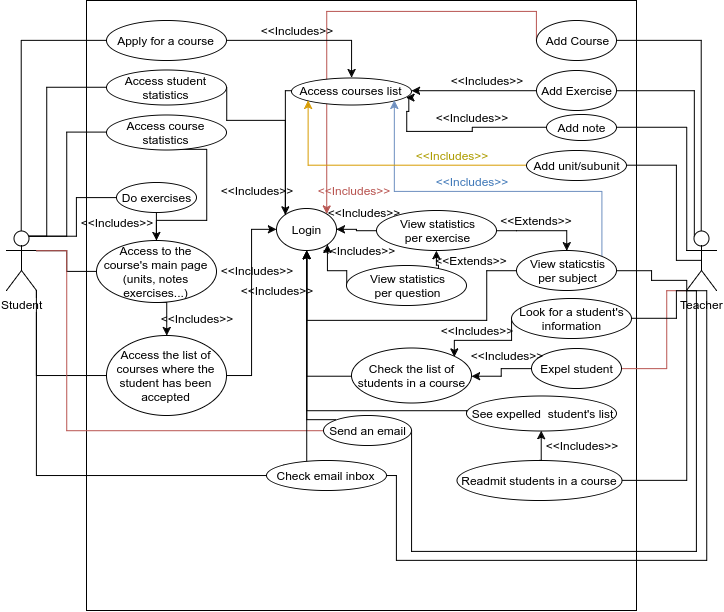

The diagram above was exported from draw.io. Its source (the exported page's mxGraphModel, read from the mxfile embedded in the PNG):
<mxGraphModel dx="557" dy="1376" grid="1" gridSize="10" guides="1" tooltips="1" connect="1" arrows="0" fold="1" page="1" pageScale="1" pageWidth="850" pageHeight="1100" background="#ffffff" math="0" shadow="0">
  <root>
    <mxCell id="0" />
    <mxCell id="1" parent="0" />
    <mxCell id="2" value="" style="whiteSpace=wrap;html=1;strokeColor=#000000;" parent="1" vertex="1">
      <mxGeometry x="160" y="-20" width="550" height="610" as="geometry" />
    </mxCell>
    <mxCell id="77" style="edgeStyle=orthogonalEdgeStyle;rounded=0;html=1;exitX=0.5;exitY=0;exitPerimeter=0;entryX=0;entryY=0.5;jettySize=auto;orthogonalLoop=1;strokeColor=#000000;endArrow=none;endFill=0;" parent="1" source="3" target="51" edge="1">
      <mxGeometry relative="1" as="geometry" />
    </mxCell>
    <mxCell id="78" style="edgeStyle=orthogonalEdgeStyle;rounded=0;html=1;exitX=0.75;exitY=0.1;exitPerimeter=0;entryX=0;entryY=0.5;endArrow=none;endFill=0;jettySize=auto;orthogonalLoop=1;strokeColor=#000000;" parent="1" source="3" target="54" edge="1">
      <mxGeometry relative="1" as="geometry" />
    </mxCell>
    <mxCell id="109" style="edgeStyle=orthogonalEdgeStyle;rounded=0;html=1;exitX=1;exitY=0.3333333333333333;exitPerimeter=0;entryX=0;entryY=0.5;endArrow=none;endFill=0;jettySize=auto;orthogonalLoop=1;strokeColor=#000000;" parent="1" source="3" target="56" edge="1">
      <mxGeometry relative="1" as="geometry" />
    </mxCell>
    <mxCell id="110" style="edgeStyle=orthogonalEdgeStyle;rounded=0;html=1;exitX=1;exitY=1;exitPerimeter=0;entryX=0;entryY=0.5;endArrow=none;endFill=0;jettySize=auto;orthogonalLoop=1;strokeColor=#000000;" parent="1" source="3" target="55" edge="1">
      <mxGeometry relative="1" as="geometry" />
    </mxCell>
    <mxCell id="115" style="edgeStyle=orthogonalEdgeStyle;rounded=0;html=1;exitX=0.75;exitY=0.1;exitPerimeter=0;entryX=0;entryY=0.5;endArrow=none;endFill=0;jettySize=auto;orthogonalLoop=1;strokeColor=#000000;" edge="1" parent="1" source="3" target="111">
      <mxGeometry relative="1" as="geometry">
        <Array as="points">
          <mxPoint x="120" y="216" />
          <mxPoint x="120" y="67" />
        </Array>
      </mxGeometry>
    </mxCell>
    <mxCell id="116" style="edgeStyle=orthogonalEdgeStyle;rounded=0;html=1;exitX=0.75;exitY=0.1;exitPerimeter=0;entryX=0;entryY=0.5;endArrow=none;endFill=0;jettySize=auto;orthogonalLoop=1;strokeColor=#000000;" edge="1" parent="1" source="3" target="113">
      <mxGeometry relative="1" as="geometry">
        <Array as="points">
          <mxPoint x="140" y="216" />
          <mxPoint x="140" y="112" />
        </Array>
      </mxGeometry>
    </mxCell>
    <mxCell id="3" value="Student" style="shape=umlActor;verticalLabelPosition=bottom;labelBackgroundColor=#ffffff;verticalAlign=top;html=1;" parent="1" vertex="1">
      <mxGeometry x="80" y="210" width="30" height="60" as="geometry" />
    </mxCell>
    <mxCell id="81" style="edgeStyle=orthogonalEdgeStyle;rounded=0;html=1;exitX=0.5;exitY=0;exitPerimeter=0;entryX=1;entryY=0.5;endArrow=none;endFill=0;jettySize=auto;orthogonalLoop=1;strokeColor=#000000;" parent="1" source="5" target="11" edge="1">
      <mxGeometry relative="1" as="geometry">
        <Array as="points">
          <mxPoint x="775" y="20" />
        </Array>
      </mxGeometry>
    </mxCell>
    <mxCell id="82" style="edgeStyle=orthogonalEdgeStyle;rounded=0;html=1;exitX=0.25;exitY=0.1;exitPerimeter=0;entryX=1;entryY=0.5;endArrow=none;endFill=0;jettySize=auto;orthogonalLoop=1;strokeColor=#000000;" parent="1" source="5" target="13" edge="1">
      <mxGeometry relative="1" as="geometry">
        <Array as="points">
          <mxPoint x="767" y="71" />
        </Array>
      </mxGeometry>
    </mxCell>
    <mxCell id="83" style="edgeStyle=orthogonalEdgeStyle;rounded=0;html=1;exitX=0;exitY=0.3333333333333333;exitPerimeter=0;entryX=1;entryY=0.5;endArrow=none;endFill=0;jettySize=auto;orthogonalLoop=1;strokeColor=#000000;" parent="1" source="5" target="34" edge="1">
      <mxGeometry relative="1" as="geometry">
        <Array as="points">
          <mxPoint x="760" y="107" />
        </Array>
      </mxGeometry>
    </mxCell>
    <mxCell id="84" style="edgeStyle=orthogonalEdgeStyle;rounded=0;html=1;exitX=0.5;exitY=0.5;exitPerimeter=0;entryX=1;entryY=0.5;endArrow=none;endFill=0;jettySize=auto;orthogonalLoop=1;strokeColor=#000000;" parent="1" source="5" target="39" edge="1">
      <mxGeometry relative="1" as="geometry">
        <Array as="points">
          <mxPoint x="750" y="240" />
          <mxPoint x="750" y="145" />
        </Array>
      </mxGeometry>
    </mxCell>
    <mxCell id="85" style="edgeStyle=orthogonalEdgeStyle;rounded=0;html=1;exitX=0;exitY=1;exitPerimeter=0;entryX=1;entryY=0.5;endArrow=none;endFill=0;jettySize=auto;orthogonalLoop=1;strokeColor=#000000;" parent="1" source="5" target="25" edge="1">
      <mxGeometry relative="1" as="geometry">
        <Array as="points">
          <mxPoint x="760" y="260" />
          <mxPoint x="725" y="260" />
          <mxPoint x="725" y="251" />
        </Array>
      </mxGeometry>
    </mxCell>
    <mxCell id="5" value="Teacher" style="shape=umlActor;verticalLabelPosition=bottom;labelBackgroundColor=#ffffff;verticalAlign=top;html=1;" parent="1" vertex="1">
      <mxGeometry x="760" y="210" width="30" height="60" as="geometry" />
    </mxCell>
    <mxCell id="68" style="edgeStyle=orthogonalEdgeStyle;rounded=0;html=1;exitX=0;exitY=0.5;jettySize=auto;orthogonalLoop=1;fillColor=#f8cecc;strokeColor=#b85450;" parent="1" source="11" target="63" edge="1">
      <mxGeometry relative="1" as="geometry">
        <Array as="points">
          <mxPoint x="610" y="-9" />
          <mxPoint x="400" y="-9" />
        </Array>
      </mxGeometry>
    </mxCell>
    <mxCell id="11" value="Add Course" style="ellipse;whiteSpace=wrap;html=1;" parent="1" vertex="1">
      <mxGeometry x="610" width="80" height="40" as="geometry" />
    </mxCell>
    <mxCell id="23" style="edgeStyle=orthogonalEdgeStyle;rounded=0;html=1;exitX=0;exitY=0.5;entryX=1;entryY=0.5;jettySize=auto;orthogonalLoop=1;" parent="1" source="13" target="22" edge="1">
      <mxGeometry relative="1" as="geometry" />
    </mxCell>
    <mxCell id="13" value="Add Exercise" style="ellipse;whiteSpace=wrap;html=1;" parent="1" vertex="1">
      <mxGeometry x="610" y="50" width="80" height="40" as="geometry" />
    </mxCell>
    <mxCell id="16" style="edgeStyle=orthogonalEdgeStyle;rounded=0;html=1;exitX=0;exitY=0.5;entryX=1;entryY=0.5;jettySize=auto;orthogonalLoop=1;" parent="1" source="14" target="15" edge="1">
      <mxGeometry relative="1" as="geometry" />
    </mxCell>
    <mxCell id="88" style="edgeStyle=orthogonalEdgeStyle;rounded=0;html=1;exitX=1;exitY=0.5;endArrow=none;endFill=0;jettySize=auto;orthogonalLoop=1;strokeColor=#b85450;fillColor=#f8cecc;" parent="1" source="14" edge="1">
      <mxGeometry relative="1" as="geometry">
        <mxPoint x="759.9999999999998" y="270" as="targetPoint" />
        <Array as="points">
          <mxPoint x="740" y="348" />
          <mxPoint x="740" y="271" />
        </Array>
      </mxGeometry>
    </mxCell>
    <mxCell id="14" value="Expel student" style="ellipse;whiteSpace=wrap;html=1;" parent="1" vertex="1">
      <mxGeometry x="605" y="328" width="90" height="40" as="geometry" />
    </mxCell>
    <mxCell id="69" style="edgeStyle=orthogonalEdgeStyle;rounded=0;html=1;exitX=0;exitY=0.5;entryX=0.5;entryY=1;jettySize=auto;orthogonalLoop=1;" parent="1" source="15" target="63" edge="1">
      <mxGeometry relative="1" as="geometry" />
    </mxCell>
    <mxCell id="15" value="Check the list of students in a course" style="ellipse;whiteSpace=wrap;html=1;" parent="1" vertex="1">
      <mxGeometry x="425" y="328" width="120" height="55" as="geometry" />
    </mxCell>
    <mxCell id="17" value="&amp;lt;&amp;lt;Includes&amp;gt;&amp;gt;" style="text;html=1;strokeColor=none;fillColor=none;align=center;verticalAlign=middle;whiteSpace=wrap;" parent="1" vertex="1">
      <mxGeometry x="560" y="325" width="40" height="20" as="geometry" />
    </mxCell>
    <mxCell id="19" style="edgeStyle=orthogonalEdgeStyle;rounded=0;html=1;exitX=0;exitY=0.5;entryX=1;entryY=0;jettySize=auto;orthogonalLoop=1;" parent="1" source="18" target="15" edge="1">
      <mxGeometry relative="1" as="geometry">
        <Array as="points">
          <mxPoint x="585" y="320" />
          <mxPoint x="528" y="320" />
        </Array>
      </mxGeometry>
    </mxCell>
    <mxCell id="87" style="edgeStyle=orthogonalEdgeStyle;rounded=0;html=1;exitX=1;exitY=0.5;entryX=0;entryY=1;entryPerimeter=0;endArrow=none;endFill=0;jettySize=auto;orthogonalLoop=1;strokeColor=#000000;" parent="1" source="18" target="5" edge="1">
      <mxGeometry relative="1" as="geometry">
        <Array as="points">
          <mxPoint x="750" y="298" />
          <mxPoint x="750" y="271" />
        </Array>
      </mxGeometry>
    </mxCell>
    <mxCell id="18" value="Look for a student's&lt;div&gt;information&lt;/div&gt;" style="ellipse;whiteSpace=wrap;html=1;" parent="1" vertex="1">
      <mxGeometry x="585" y="278" width="120" height="40" as="geometry" />
    </mxCell>
    <mxCell id="20" value="&amp;lt;&amp;lt;Includes&amp;gt;&amp;gt;" style="text;html=1;strokeColor=none;fillColor=none;align=center;verticalAlign=middle;whiteSpace=wrap;" parent="1" vertex="1">
      <mxGeometry x="530" y="300" width="40" height="20" as="geometry" />
    </mxCell>
    <mxCell id="64" style="edgeStyle=orthogonalEdgeStyle;rounded=0;html=1;exitX=0;exitY=0.5;entryX=0;entryY=0;jettySize=auto;orthogonalLoop=1;" parent="1" source="22" target="63" edge="1">
      <mxGeometry relative="1" as="geometry">
        <Array as="points">
          <mxPoint x="359" y="71" />
        </Array>
      </mxGeometry>
    </mxCell>
    <mxCell id="22" value="Access courses list" style="ellipse;whiteSpace=wrap;html=1;" parent="1" vertex="1">
      <mxGeometry x="365" y="57" width="120" height="27" as="geometry" />
    </mxCell>
    <mxCell id="24" value="&amp;lt;&amp;lt;Includes&amp;gt;&amp;gt;" style="text;html=1;strokeColor=none;fillColor=none;align=center;verticalAlign=middle;whiteSpace=wrap;" parent="1" vertex="1">
      <mxGeometry x="540" y="50" width="40" height="20" as="geometry" />
    </mxCell>
    <mxCell id="99" style="edgeStyle=orthogonalEdgeStyle;rounded=0;html=1;exitX=1;exitY=0;entryX=1;entryY=1;endArrow=classic;endFill=1;jettySize=auto;orthogonalLoop=1;strokeColor=#6c8ebf;fillColor=#dae8fc;" parent="1" source="25" target="22" edge="1">
      <mxGeometry relative="1" as="geometry">
        <Array as="points">
          <mxPoint x="675" y="171" />
          <mxPoint x="468" y="171" />
        </Array>
      </mxGeometry>
    </mxCell>
    <mxCell id="108" style="edgeStyle=orthogonalEdgeStyle;rounded=0;html=1;exitX=0;exitY=0.5;entryX=0.5;entryY=1;endArrow=classic;endFill=1;jettySize=auto;orthogonalLoop=1;strokeColor=#000000;" parent="1" source="25" target="63" edge="1">
      <mxGeometry relative="1" as="geometry">
        <Array as="points">
          <mxPoint x="560" y="250" />
          <mxPoint x="560" y="300" />
          <mxPoint x="380" y="300" />
        </Array>
      </mxGeometry>
    </mxCell>
    <mxCell id="25" value="View staticstis&lt;div&gt;per subject&lt;/div&gt;" style="ellipse;whiteSpace=wrap;html=1;" parent="1" vertex="1">
      <mxGeometry x="590" y="230" width="100" height="40" as="geometry" />
    </mxCell>
    <mxCell id="30" style="edgeStyle=orthogonalEdgeStyle;rounded=0;html=1;exitX=1;exitY=0.5;entryX=0.5;entryY=0;jettySize=auto;orthogonalLoop=1;" parent="1" source="26" target="25" edge="1">
      <mxGeometry relative="1" as="geometry" />
    </mxCell>
    <mxCell id="66" style="edgeStyle=orthogonalEdgeStyle;rounded=0;html=1;exitX=0;exitY=0.5;entryX=1;entryY=0.5;jettySize=auto;orthogonalLoop=1;" parent="1" source="26" target="63" edge="1">
      <mxGeometry relative="1" as="geometry" />
    </mxCell>
    <mxCell id="26" value="View statistics&lt;div&gt;per exercise&lt;/div&gt;" style="ellipse;whiteSpace=wrap;html=1;" parent="1" vertex="1">
      <mxGeometry x="450" y="190" width="120" height="40" as="geometry" />
    </mxCell>
    <mxCell id="70" style="edgeStyle=orthogonalEdgeStyle;rounded=0;html=1;exitX=0;exitY=0.5;entryX=1;entryY=1;jettySize=auto;orthogonalLoop=1;" parent="1" source="29" target="63" edge="1">
      <mxGeometry relative="1" as="geometry">
        <Array as="points">
          <mxPoint x="420" y="250" />
          <mxPoint x="401" y="250" />
        </Array>
      </mxGeometry>
    </mxCell>
    <mxCell id="106" style="edgeStyle=orthogonalEdgeStyle;rounded=0;html=1;exitX=0.765;exitY=0.085;entryX=0.5;entryY=1;endArrow=classic;endFill=1;jettySize=auto;orthogonalLoop=1;strokeColor=#000000;exitPerimeter=0;" parent="1" source="29" target="26" edge="1">
      <mxGeometry relative="1" as="geometry">
        <Array as="points">
          <mxPoint x="512" y="245" />
          <mxPoint x="510" y="245" />
        </Array>
      </mxGeometry>
    </mxCell>
    <mxCell id="29" value="View statistics&lt;div&gt;per question&lt;/div&gt;" style="ellipse;whiteSpace=wrap;html=1;" parent="1" vertex="1">
      <mxGeometry x="420" y="245" width="120" height="40" as="geometry" />
    </mxCell>
    <mxCell id="32" value="&amp;lt;&amp;lt;Extends&amp;gt;&amp;gt;" style="text;html=1;strokeColor=none;fillColor=none;align=center;verticalAlign=middle;whiteSpace=wrap;" parent="1" vertex="1">
      <mxGeometry x="590" y="190" width="40" height="20" as="geometry" />
    </mxCell>
    <mxCell id="33" value="&amp;lt;&amp;lt;Extends&amp;gt;&amp;gt;" style="text;html=1;strokeColor=none;fillColor=none;align=center;verticalAlign=middle;whiteSpace=wrap;" parent="1" vertex="1">
      <mxGeometry x="525" y="230" width="40" height="20" as="geometry" />
    </mxCell>
    <mxCell id="105" style="edgeStyle=orthogonalEdgeStyle;rounded=0;html=1;exitX=0;exitY=0.5;endArrow=classic;endFill=1;jettySize=auto;orthogonalLoop=1;strokeColor=#000000;entryX=0.953;entryY=0.733;entryPerimeter=0;" parent="1" source="34" target="22" edge="1">
      <mxGeometry relative="1" as="geometry">
        <mxPoint x="470" y="90" as="targetPoint" />
        <Array as="points">
          <mxPoint x="546" y="107" />
          <mxPoint x="546" y="111" />
          <mxPoint x="480" y="111" />
          <mxPoint x="480" y="91" />
          <mxPoint x="482" y="91" />
          <mxPoint x="482" y="77" />
        </Array>
      </mxGeometry>
    </mxCell>
    <mxCell id="34" value="Add note" style="ellipse;whiteSpace=wrap;html=1;" parent="1" vertex="1">
      <mxGeometry x="620" y="94" width="70" height="26" as="geometry" />
    </mxCell>
    <mxCell id="36" value="&amp;lt;&amp;lt;Includes&amp;gt;&amp;gt;" style="text;html=1;strokeColor=none;fillColor=none;align=center;verticalAlign=middle;whiteSpace=wrap;" parent="1" vertex="1">
      <mxGeometry x="525" y="87" width="40" height="20" as="geometry" />
    </mxCell>
    <mxCell id="40" style="edgeStyle=orthogonalEdgeStyle;rounded=0;html=1;exitX=0;exitY=0.5;entryX=0;entryY=1;jettySize=auto;orthogonalLoop=1;fillColor=#ffcd28;strokeColor=#d79b00;gradientColor=#ffa500;" parent="1" source="39" target="22" edge="1">
      <mxGeometry relative="1" as="geometry" />
    </mxCell>
    <mxCell id="39" value="Add unit/subunit" style="ellipse;whiteSpace=wrap;html=1;" parent="1" vertex="1">
      <mxGeometry x="600" y="130" width="100" height="30" as="geometry" />
    </mxCell>
    <mxCell id="41" value="&lt;font color=&quot;#ad9c00&quot;&gt;&amp;lt;&amp;lt;Includes&amp;gt;&amp;gt;&lt;/font&gt;" style="text;html=1;strokeColor=none;fillColor=none;align=center;verticalAlign=middle;whiteSpace=wrap;" parent="1" vertex="1">
      <mxGeometry x="505" y="125" width="40" height="20" as="geometry" />
    </mxCell>
    <mxCell id="73" style="edgeStyle=orthogonalEdgeStyle;rounded=0;html=1;exitX=0;exitY=0;entryX=0.5;entryY=1;jettySize=auto;orthogonalLoop=1;" parent="1" source="42" target="63" edge="1">
      <mxGeometry relative="1" as="geometry">
        <Array as="points">
          <mxPoint x="380" y="400" />
        </Array>
      </mxGeometry>
    </mxCell>
    <mxCell id="91" style="edgeStyle=orthogonalEdgeStyle;rounded=0;html=1;exitX=0;exitY=0.5;entryX=1;entryY=0.3333333333333333;entryPerimeter=0;endArrow=none;endFill=0;jettySize=auto;orthogonalLoop=1;strokeColor=#b85450;fillColor=#f8cecc;" parent="1" source="42" target="3" edge="1">
      <mxGeometry relative="1" as="geometry">
        <Array as="points">
          <mxPoint x="140" y="411" />
          <mxPoint x="140" y="231" />
        </Array>
      </mxGeometry>
    </mxCell>
    <mxCell id="93" style="edgeStyle=orthogonalEdgeStyle;rounded=0;html=1;exitX=1;exitY=0.5;endArrow=none;endFill=0;jettySize=auto;orthogonalLoop=1;strokeColor=#000000;" parent="1" source="42" edge="1">
      <mxGeometry relative="1" as="geometry">
        <mxPoint x="759.9999999999998" y="270" as="targetPoint" />
        <Array as="points">
          <mxPoint x="485" y="531" />
          <mxPoint x="770" y="531" />
          <mxPoint x="770" y="271" />
        </Array>
      </mxGeometry>
    </mxCell>
    <mxCell id="42" value="Send an email" style="ellipse;whiteSpace=wrap;html=1;" parent="1" vertex="1">
      <mxGeometry x="397" y="395" width="88" height="30" as="geometry" />
    </mxCell>
    <mxCell id="74" style="edgeStyle=orthogonalEdgeStyle;rounded=0;html=1;exitX=1;exitY=1;entryX=0.5;entryY=1;jettySize=auto;orthogonalLoop=1;" parent="1" source="45" target="63" edge="1">
      <mxGeometry relative="1" as="geometry">
        <Array as="points">
          <mxPoint x="380" y="445" />
        </Array>
      </mxGeometry>
    </mxCell>
    <mxCell id="90" style="edgeStyle=orthogonalEdgeStyle;rounded=0;html=1;exitX=1;exitY=0.5;entryX=1;entryY=1;entryPerimeter=0;endArrow=none;endFill=0;jettySize=auto;orthogonalLoop=1;strokeColor=#000000;" parent="1" source="45" target="3" edge="1">
      <mxGeometry relative="1" as="geometry" />
    </mxCell>
    <mxCell id="92" style="edgeStyle=orthogonalEdgeStyle;rounded=0;html=1;exitX=0;exitY=0.5;entryX=0;entryY=1;entryPerimeter=0;endArrow=none;endFill=0;jettySize=auto;orthogonalLoop=1;strokeColor=#000000;" parent="1" source="45" target="5" edge="1">
      <mxGeometry relative="1" as="geometry">
        <Array as="points">
          <mxPoint x="470" y="455" />
          <mxPoint x="470" y="540" />
          <mxPoint x="780" y="540" />
          <mxPoint x="780" y="271" />
        </Array>
      </mxGeometry>
    </mxCell>
    <mxCell id="45" value="Check email inbox" style="ellipse;whiteSpace=wrap;html=1;direction=west;" parent="1" vertex="1">
      <mxGeometry x="340" y="440" width="120" height="30" as="geometry" />
    </mxCell>
    <mxCell id="71" style="edgeStyle=orthogonalEdgeStyle;rounded=0;html=1;exitX=0;exitY=0.5;entryX=0.5;entryY=1;jettySize=auto;orthogonalLoop=1;" parent="1" source="47" target="63" edge="1">
      <mxGeometry relative="1" as="geometry">
        <Array as="points">
          <mxPoint x="540" y="390" />
          <mxPoint x="380" y="390" />
        </Array>
      </mxGeometry>
    </mxCell>
    <mxCell id="47" value="See expelled &amp;nbsp;student's list" style="ellipse;whiteSpace=wrap;html=1;strokeColor=#000000;" parent="1" vertex="1">
      <mxGeometry x="540" y="375" width="150" height="35" as="geometry" />
    </mxCell>
    <mxCell id="49" style="edgeStyle=orthogonalEdgeStyle;rounded=0;html=1;exitX=0.5;exitY=0;entryX=0.5;entryY=1;jettySize=auto;orthogonalLoop=1;" parent="1" source="48" target="47" edge="1">
      <mxGeometry relative="1" as="geometry" />
    </mxCell>
    <mxCell id="89" style="edgeStyle=orthogonalEdgeStyle;rounded=0;html=1;exitX=1;exitY=0.5;endArrow=none;endFill=0;jettySize=auto;orthogonalLoop=1;strokeColor=#000000;" parent="1" source="48" edge="1">
      <mxGeometry relative="1" as="geometry">
        <mxPoint x="759.9999999999998" y="270" as="targetPoint" />
        <Array as="points">
          <mxPoint x="760" y="460" />
        </Array>
      </mxGeometry>
    </mxCell>
    <mxCell id="48" value="Readmit students in a course" style="ellipse;whiteSpace=wrap;html=1;strokeColor=#000000;" parent="1" vertex="1">
      <mxGeometry x="530" y="440" width="165" height="40" as="geometry" />
    </mxCell>
    <mxCell id="50" value="&amp;lt;&amp;lt;Includes&amp;gt;&amp;gt;" style="text;html=1;strokeColor=none;fillColor=none;align=center;verticalAlign=middle;whiteSpace=wrap;" parent="1" vertex="1">
      <mxGeometry x="635" y="415" width="40" height="20" as="geometry" />
    </mxCell>
    <mxCell id="52" style="edgeStyle=orthogonalEdgeStyle;rounded=0;html=1;exitX=1;exitY=0.5;entryX=0.5;entryY=0;jettySize=auto;orthogonalLoop=1;" parent="1" source="51" target="22" edge="1">
      <mxGeometry relative="1" as="geometry" />
    </mxCell>
    <mxCell id="51" value="Apply for a course" style="ellipse;whiteSpace=wrap;html=1;strokeColor=#000000;" parent="1" vertex="1">
      <mxGeometry x="180" width="120" height="40" as="geometry" />
    </mxCell>
    <mxCell id="53" value="&amp;lt;&amp;lt;Includes&amp;gt;&amp;gt;" style="text;html=1;strokeColor=none;fillColor=none;align=center;verticalAlign=middle;whiteSpace=wrap;" parent="1" vertex="1">
      <mxGeometry x="350" width="40" height="20" as="geometry" />
    </mxCell>
    <mxCell id="57" style="edgeStyle=orthogonalEdgeStyle;rounded=0;html=1;exitX=0.5;exitY=1;jettySize=auto;orthogonalLoop=1;" parent="1" source="54" target="56" edge="1">
      <mxGeometry relative="1" as="geometry" />
    </mxCell>
    <mxCell id="54" value="Do exercises" style="ellipse;whiteSpace=wrap;html=1;strokeColor=#000000;" parent="1" vertex="1">
      <mxGeometry x="190" y="162" width="80" height="30" as="geometry" />
    </mxCell>
    <mxCell id="65" style="edgeStyle=orthogonalEdgeStyle;rounded=0;html=1;exitX=1;exitY=0.5;entryX=0;entryY=0.5;jettySize=auto;orthogonalLoop=1;" parent="1" source="55" target="63" edge="1">
      <mxGeometry relative="1" as="geometry" />
    </mxCell>
    <mxCell id="55" value="Access the list of courses where the student has been accepted" style="ellipse;whiteSpace=wrap;html=1;strokeColor=#000000;" parent="1" vertex="1">
      <mxGeometry x="180" y="315" width="120" height="80" as="geometry" />
    </mxCell>
    <mxCell id="58" style="edgeStyle=orthogonalEdgeStyle;rounded=0;html=1;exitX=0.5;exitY=1;entryX=0.5;entryY=0;jettySize=auto;orthogonalLoop=1;" parent="1" source="56" target="55" edge="1">
      <mxGeometry relative="1" as="geometry" />
    </mxCell>
    <mxCell id="56" value="Access to the course's main page (units, notes exercises...)" style="ellipse;whiteSpace=wrap;html=1;strokeColor=#000000;" parent="1" vertex="1">
      <mxGeometry x="170" y="220" width="120" height="62" as="geometry" />
    </mxCell>
    <mxCell id="60" value="&amp;lt;&amp;lt;Includes&amp;gt;&amp;gt;" style="text;html=1;strokeColor=none;fillColor=none;align=center;verticalAlign=middle;whiteSpace=wrap;" parent="1" vertex="1">
      <mxGeometry x="170" y="192" width="40" height="20" as="geometry" />
    </mxCell>
    <mxCell id="62" value="&amp;lt;&amp;lt;Includes&amp;gt;&amp;gt;" style="text;html=1;strokeColor=none;fillColor=none;align=center;verticalAlign=middle;whiteSpace=wrap;" parent="1" vertex="1">
      <mxGeometry x="250" y="288" width="40" height="20" as="geometry" />
    </mxCell>
    <mxCell id="63" value="Login" style="ellipse;whiteSpace=wrap;html=1;strokeColor=#000000;" parent="1" vertex="1">
      <mxGeometry x="350" y="188" width="60" height="42" as="geometry" />
    </mxCell>
    <mxCell id="95" value="&amp;lt;&amp;lt;Includes&amp;gt;&amp;gt;" style="text;html=1;strokeColor=none;fillColor=none;align=center;verticalAlign=middle;whiteSpace=wrap;" parent="1" vertex="1">
      <mxGeometry x="310" y="160" width="40" height="20" as="geometry" />
    </mxCell>
    <mxCell id="96" value="&amp;lt;&amp;lt;Includes&amp;gt;&amp;gt;" style="text;html=1;strokeColor=none;fillColor=none;align=center;verticalAlign=middle;whiteSpace=wrap;" parent="1" vertex="1">
      <mxGeometry x="310" y="240" width="40" height="20" as="geometry" />
    </mxCell>
    <mxCell id="97" value="&amp;lt;&amp;lt;Includes&amp;gt;&amp;gt;" style="text;html=1;strokeColor=none;fillColor=none;align=center;verticalAlign=middle;whiteSpace=wrap;" parent="1" vertex="1">
      <mxGeometry x="330" y="260" width="40" height="20" as="geometry" />
    </mxCell>
    <mxCell id="98" value="&amp;lt;&amp;lt;Includes&amp;gt;&amp;gt;" style="text;html=1;strokeColor=none;fillColor=none;align=center;verticalAlign=middle;whiteSpace=wrap;" parent="1" vertex="1">
      <mxGeometry x="415" y="181" width="45" height="21" as="geometry" />
    </mxCell>
    <mxCell id="100" value="&lt;font color=&quot;#b85450&quot;&gt;&amp;lt;&amp;lt;Includes&amp;gt;&amp;gt;&lt;/font&gt;" style="text;html=1;strokeColor=none;fillColor=none;align=center;verticalAlign=middle;whiteSpace=wrap;" parent="1" vertex="1">
      <mxGeometry x="405" y="159" width="45" height="21" as="geometry" />
    </mxCell>
    <mxCell id="101" value="&lt;font color=&quot;#4078b8&quot;&gt;&amp;lt;&amp;lt;Includes&amp;gt;&amp;gt;&lt;/font&gt;" style="text;html=1;strokeColor=none;fillColor=none;align=center;verticalAlign=middle;whiteSpace=wrap;" parent="1" vertex="1">
      <mxGeometry x="525" y="151" width="40" height="20" as="geometry" />
    </mxCell>
    <mxCell id="107" value="&amp;lt;&amp;lt;Includes&amp;gt;&amp;gt;" style="text;html=1;strokeColor=none;fillColor=none;align=center;verticalAlign=middle;whiteSpace=wrap;" parent="1" vertex="1">
      <mxGeometry x="410" y="220" width="45" height="21" as="geometry" />
    </mxCell>
    <mxCell id="112" style="edgeStyle=orthogonalEdgeStyle;rounded=0;html=1;exitX=1;exitY=0.5;entryX=0;entryY=0;endArrow=none;endFill=0;jettySize=auto;orthogonalLoop=1;strokeColor=#000000;" parent="1" source="111" target="63" edge="1">
      <mxGeometry relative="1" as="geometry">
        <Array as="points">
          <mxPoint x="300" y="100" />
          <mxPoint x="359" y="100" />
        </Array>
      </mxGeometry>
    </mxCell>
    <mxCell id="111" value="Access student statistics" style="ellipse;whiteSpace=wrap;html=1;strokeColor=#000000;fillColor=#ffffff;" parent="1" vertex="1">
      <mxGeometry x="180" y="49" width="120" height="35" as="geometry" />
    </mxCell>
    <mxCell id="114" style="edgeStyle=orthogonalEdgeStyle;rounded=0;html=1;exitX=0.5;exitY=1;entryX=0.5;entryY=0;endArrow=none;endFill=0;jettySize=auto;orthogonalLoop=1;strokeColor=#000000;" parent="1" source="113" target="56" edge="1">
      <mxGeometry relative="1" as="geometry">
        <Array as="points">
          <mxPoint x="280" y="129" />
          <mxPoint x="280" y="200" />
          <mxPoint x="230" y="200" />
        </Array>
      </mxGeometry>
    </mxCell>
    <mxCell id="113" value="Access course statistics" style="ellipse;whiteSpace=wrap;html=1;strokeColor=#000000;fillColor=#ffffff;" parent="1" vertex="1">
      <mxGeometry x="180" y="94" width="120" height="35" as="geometry" />
    </mxCell>
  </root>
</mxGraphModel>